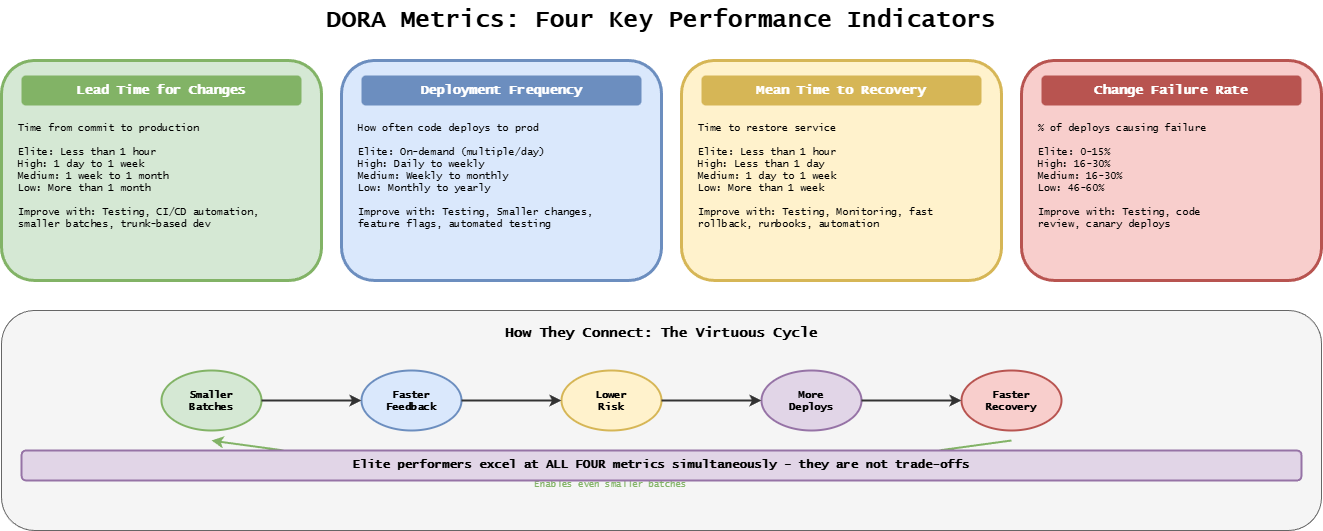

The diagram above was exported from draw.io. Its source (the exported page's mxGraphModel, read from the mxfile embedded in the PNG):
<mxGraphModel dx="806" dy="449" grid="1" gridSize="10" guides="1" tooltips="1" connect="1" arrows="1" fold="1" page="1" pageScale="1" pageWidth="1400" pageHeight="600" background="#ffffff" math="0" shadow="0">
  <root>
    <mxCell id="0" />
    <mxCell id="1" parent="0" />
    <mxCell id="title" value="DORA Metrics: Four Key Performance Indicators" style="text;html=1;strokeColor=none;fillColor=none;align=center;verticalAlign=middle;whiteSpace=wrap;rounded=0;fontFamily=Lucida Console;fontStyle=1;fontSize=24;" parent="1" vertex="1">
      <mxGeometry x="350" y="20" width="700" height="40" as="geometry" />
    </mxCell>
    <mxCell id="lt-box" value="" style="rounded=1;whiteSpace=wrap;html=1;fillColor=#d5e8d4;strokeColor=#82b366;strokeWidth=3;" parent="1" vertex="1">
      <mxGeometry x="40" y="80" width="320" height="220" as="geometry" />
    </mxCell>
    <mxCell id="lt-title" value="Lead Time for Changes" style="text;html=1;strokeColor=none;fillColor=#82b366;align=center;verticalAlign=middle;whiteSpace=wrap;rounded=1;fontFamily=Lucida Console;fontStyle=1;fontSize=13;fontColor=#ffffff;" parent="1" vertex="1">
      <mxGeometry x="60" y="95" width="280" height="30" as="geometry" />
    </mxCell>
    <mxCell id="lt-desc" value="Time from commit to production&lt;br&gt;&lt;br&gt;Elite: Less than 1 hour&lt;br&gt;High: 1 day to 1 week&lt;br&gt;Medium: 1 week to 1 month&lt;br&gt;Low: More than 1 month&lt;br&gt;&lt;br&gt;Improve with: Testing, CI/CD automation,&lt;br&gt;smaller batches, trunk-based dev" style="text;html=1;strokeColor=none;fillColor=none;align=left;verticalAlign=top;whiteSpace=wrap;rounded=0;fontFamily=Lucida Console;fontSize=10;" parent="1" vertex="1">
      <mxGeometry x="55" y="135" width="290" height="155" as="geometry" />
    </mxCell>
    <mxCell id="df-box" value="" style="rounded=1;whiteSpace=wrap;html=1;fillColor=#dae8fc;strokeColor=#6c8ebf;strokeWidth=3;" parent="1" vertex="1">
      <mxGeometry x="380" y="80" width="320" height="220" as="geometry" />
    </mxCell>
    <mxCell id="df-title" value="Deployment Frequency" style="text;html=1;strokeColor=none;fillColor=#6c8ebf;align=center;verticalAlign=middle;whiteSpace=wrap;rounded=1;fontFamily=Lucida Console;fontStyle=1;fontSize=13;fontColor=#ffffff;" parent="1" vertex="1">
      <mxGeometry x="400" y="95" width="280" height="30" as="geometry" />
    </mxCell>
    <mxCell id="df-desc" value="How often code deploys to prod&lt;br&gt;&lt;br&gt;Elite: On-demand (multiple/day)&lt;br&gt;High: Daily to weekly&lt;br&gt;Medium: Weekly to monthly&lt;br&gt;Low: Monthly to yearly&lt;br&gt;&lt;br&gt;Improve with: Testing, Smaller changes,&lt;br&gt;feature flags, automated testing" style="text;html=1;strokeColor=none;fillColor=none;align=left;verticalAlign=top;whiteSpace=wrap;rounded=0;fontFamily=Lucida Console;fontSize=10;" parent="1" vertex="1">
      <mxGeometry x="395" y="135" width="290" height="155" as="geometry" />
    </mxCell>
    <mxCell id="mttr-box" value="" style="rounded=1;whiteSpace=wrap;html=1;fillColor=#fff2cc;strokeColor=#d6b656;strokeWidth=3;" parent="1" vertex="1">
      <mxGeometry x="720" y="80" width="320" height="220" as="geometry" />
    </mxCell>
    <mxCell id="mttr-title" value="Mean Time to Recovery" style="text;html=1;strokeColor=none;fillColor=#d6b656;align=center;verticalAlign=middle;whiteSpace=wrap;rounded=1;fontFamily=Lucida Console;fontStyle=1;fontSize=13;fontColor=#ffffff;" parent="1" vertex="1">
      <mxGeometry x="740" y="95" width="280" height="30" as="geometry" />
    </mxCell>
    <mxCell id="mttr-desc" value="Time to restore service&lt;br&gt;&lt;br&gt;Elite: Less than 1 hour&lt;br&gt;High: Less than 1 day&lt;br&gt;Medium: 1 day to 1 week&lt;br&gt;Low: More than 1 week&lt;br&gt;&lt;br&gt;Improve with: Testing, Monitoring, fast&lt;br&gt;rollback, runbooks, automation" style="text;html=1;strokeColor=none;fillColor=none;align=left;verticalAlign=top;whiteSpace=wrap;rounded=0;fontFamily=Lucida Console;fontSize=10;" parent="1" vertex="1">
      <mxGeometry x="735" y="135" width="290" height="155" as="geometry" />
    </mxCell>
    <mxCell id="cfr-box" value="" style="rounded=1;whiteSpace=wrap;html=1;fillColor=#f8cecc;strokeColor=#b85450;strokeWidth=3;" parent="1" vertex="1">
      <mxGeometry x="1060" y="80" width="300" height="220" as="geometry" />
    </mxCell>
    <mxCell id="cfr-title" value="Change Failure Rate" style="text;html=1;strokeColor=none;fillColor=#b85450;align=center;verticalAlign=middle;whiteSpace=wrap;rounded=1;fontFamily=Lucida Console;fontStyle=1;fontSize=13;fontColor=#ffffff;" parent="1" vertex="1">
      <mxGeometry x="1080" y="95" width="260" height="30" as="geometry" />
    </mxCell>
    <mxCell id="cfr-desc" value="% of deploys causing failure&#10;&#10;Elite: 0-15%&#10;High: 16-30%&#10;Medium: 16-30%&#10;Low: 46-60%&#10;&#10;Improve with: Testing, code&#10;review, canary deploys" style="text;html=1;strokeColor=none;fillColor=none;align=left;verticalAlign=top;whiteSpace=wrap;rounded=0;fontFamily=Lucida Console;fontSize=10;" parent="1" vertex="1">
      <mxGeometry x="1075" y="135" width="270" height="155" as="geometry" />
    </mxCell>
    <mxCell id="relation-box" value="" style="rounded=1;whiteSpace=wrap;html=1;fillColor=#f5f5f5;strokeColor=#666666;strokeWidth=1;" parent="1" vertex="1">
      <mxGeometry x="40" y="330" width="1320" height="220" as="geometry" />
    </mxCell>
    <mxCell id="relation-title" value="How They Connect: The Virtuous Cycle" style="text;html=1;strokeColor=none;fillColor=none;align=center;verticalAlign=middle;whiteSpace=wrap;rounded=0;fontFamily=Lucida Console;fontStyle=1;fontSize=14;" parent="1" vertex="1">
      <mxGeometry x="500" y="340" width="400" height="25" as="geometry" />
    </mxCell>
    <mxCell id="cycle1" value="Smaller&#10;Batches" style="ellipse;whiteSpace=wrap;html=1;fillColor=#d5e8d4;strokeColor=#82b366;strokeWidth=2;fontFamily=Lucida Console;fontStyle=1;fontSize=10;" parent="1" vertex="1">
      <mxGeometry x="200" y="390" width="100" height="60" as="geometry" />
    </mxCell>
    <mxCell id="cycle2" value="Faster&#10;Feedback" style="ellipse;whiteSpace=wrap;html=1;fillColor=#dae8fc;strokeColor=#6c8ebf;strokeWidth=2;fontFamily=Lucida Console;fontStyle=1;fontSize=10;" parent="1" vertex="1">
      <mxGeometry x="400" y="390" width="100" height="60" as="geometry" />
    </mxCell>
    <mxCell id="cycle3" value="Lower&#10;Risk" style="ellipse;whiteSpace=wrap;html=1;fillColor=#fff2cc;strokeColor=#d6b656;strokeWidth=2;fontFamily=Lucida Console;fontStyle=1;fontSize=10;" parent="1" vertex="1">
      <mxGeometry x="600" y="390" width="100" height="60" as="geometry" />
    </mxCell>
    <mxCell id="cycle4" value="More&#10;Deploys" style="ellipse;whiteSpace=wrap;html=1;fillColor=#e1d5e7;strokeColor=#9673a6;strokeWidth=2;fontFamily=Lucida Console;fontStyle=1;fontSize=10;" parent="1" vertex="1">
      <mxGeometry x="800" y="390" width="100" height="60" as="geometry" />
    </mxCell>
    <mxCell id="cycle5" value="Faster&#10;Recovery" style="ellipse;whiteSpace=wrap;html=1;fillColor=#f8cecc;strokeColor=#b85450;strokeWidth=2;fontFamily=Lucida Console;fontStyle=1;fontSize=10;" parent="1" vertex="1">
      <mxGeometry x="1000" y="390" width="100" height="60" as="geometry" />
    </mxCell>
    <mxCell id="ca1" value="" style="endArrow=classic;html=1;strokeWidth=2;strokeColor=#333333;" parent="1" edge="1">
      <mxGeometry relative="1" as="geometry">
        <mxPoint x="300" y="420" as="sourcePoint" />
        <mxPoint x="400" y="420" as="targetPoint" />
      </mxGeometry>
    </mxCell>
    <mxCell id="ca2" value="" style="endArrow=classic;html=1;strokeWidth=2;strokeColor=#333333;" parent="1" edge="1">
      <mxGeometry relative="1" as="geometry">
        <mxPoint x="500" y="420" as="sourcePoint" />
        <mxPoint x="600" y="420" as="targetPoint" />
      </mxGeometry>
    </mxCell>
    <mxCell id="ca3" value="" style="endArrow=classic;html=1;strokeWidth=2;strokeColor=#333333;" parent="1" edge="1">
      <mxGeometry relative="1" as="geometry">
        <mxPoint x="700" y="420" as="sourcePoint" />
        <mxPoint x="800" y="420" as="targetPoint" />
      </mxGeometry>
    </mxCell>
    <mxCell id="ca4" value="" style="endArrow=classic;html=1;strokeWidth=2;strokeColor=#333333;" parent="1" edge="1">
      <mxGeometry relative="1" as="geometry">
        <mxPoint x="900" y="420" as="sourcePoint" />
        <mxPoint x="1000" y="420" as="targetPoint" />
      </mxGeometry>
    </mxCell>
    <mxCell id="ca5" value="" style="curved=1;endArrow=classic;html=1;strokeWidth=2;strokeColor=#82b366;" parent="1" edge="1">
      <mxGeometry relative="1" as="geometry">
        <Array as="points">
          <mxPoint x="650" y="520" />
        </Array>
        <mxPoint x="1050" y="460" as="sourcePoint" />
        <mxPoint x="250" y="460" as="targetPoint" />
      </mxGeometry>
    </mxCell>
    <mxCell id="ca5-label" value="Enables even smaller batches" style="text;html=1;strokeColor=none;fillColor=none;align=center;verticalAlign=middle;whiteSpace=wrap;rounded=0;fontFamily=Lucida Console;fontSize=9;fontColor=#82b366;" parent="1" vertex="1">
      <mxGeometry x="550" y="495" width="200" height="20" as="geometry" />
    </mxCell>
    <mxCell id="insight" value="Elite performers excel at ALL FOUR metrics simultaneously - they are not trade-offs" style="text;html=1;fillColor=#e1d5e7;align=center;verticalAlign=middle;whiteSpace=wrap;rounded=1;fontFamily=Lucida Console;fontStyle=1;fontSize=12;strokeColor=#9673a6;strokeWidth=2;" parent="1" vertex="1">
      <mxGeometry x="60" y="470" width="1280" height="30" as="geometry" />
    </mxCell>
  </root>
</mxGraphModel>